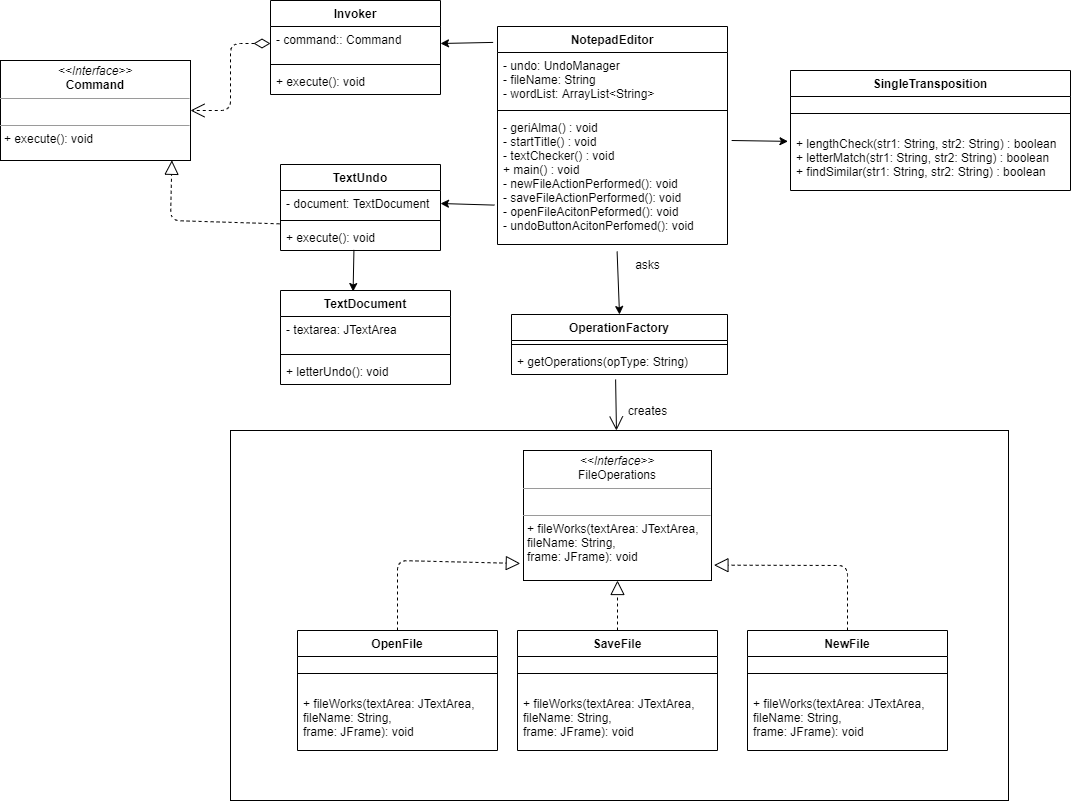

The diagram above was exported from draw.io. Its source (the exported page's mxGraphModel, read from the mxfile embedded in the PNG):
<mxGraphModel dx="1204" dy="-1235" grid="1" gridSize="10" guides="1" tooltips="1" connect="1" arrows="1" fold="1" page="1" pageScale="1" pageWidth="827" pageHeight="1169" math="0" shadow="0">
  <root>
    <mxCell id="0" />
    <mxCell id="1" parent="0" />
    <mxCell id="pantIfY-fFiFB0bp0D-6-206" style="edgeStyle=orthogonalEdgeStyle;rounded=0;orthogonalLoop=1;jettySize=auto;html=1;entryX=0.498;entryY=0.99;entryDx=0;entryDy=0;entryPerimeter=0;" edge="1" parent="1">
      <mxGeometry relative="1" as="geometry">
        <mxPoint x="2349.58" y="3639.3999999999996" as="targetPoint" />
        <Array as="points">
          <mxPoint x="1840" y="3770" />
          <mxPoint x="1840" y="3770" />
        </Array>
      </mxGeometry>
    </mxCell>
    <mxCell id="pantIfY-fFiFB0bp0D-6-207" value="NotepadEditor" style="swimlane;fontStyle=1;align=center;verticalAlign=top;childLayout=stackLayout;horizontal=1;startSize=26;horizontalStack=0;resizeParent=1;resizeParentMax=0;resizeLast=0;collapsible=1;marginBottom=0;" vertex="1" parent="1">
      <mxGeometry x="1757" y="3226" width="230" height="218" as="geometry" />
    </mxCell>
    <mxCell id="pantIfY-fFiFB0bp0D-6-208" value="-  undo: UndoManager&#10;- fileName: String&#10;- wordList: ArrayList&lt;String&gt;" style="text;strokeColor=none;fillColor=none;align=left;verticalAlign=top;spacingLeft=4;spacingRight=4;overflow=hidden;rotatable=0;points=[[0,0.5],[1,0.5]];portConstraint=eastwest;" vertex="1" parent="pantIfY-fFiFB0bp0D-6-207">
      <mxGeometry y="26" width="230" height="54" as="geometry" />
    </mxCell>
    <mxCell id="pantIfY-fFiFB0bp0D-6-209" value="" style="line;strokeWidth=1;fillColor=none;align=left;verticalAlign=middle;spacingTop=-1;spacingLeft=3;spacingRight=3;rotatable=0;labelPosition=right;points=[];portConstraint=eastwest;" vertex="1" parent="pantIfY-fFiFB0bp0D-6-207">
      <mxGeometry y="80" width="230" height="8" as="geometry" />
    </mxCell>
    <mxCell id="pantIfY-fFiFB0bp0D-6-210" value="- geriAlma() : void&#10;- startTitle() : void&#10;- textChecker() : void&#10;+ main() : void&#10;- newFileActionPerformed(): void&#10;- saveFileActionPerformed(): void&#10;- openFileAcitonPeformed(): void&#10;- undoButtonAcitonPerfomed(): void" style="text;strokeColor=none;fillColor=none;align=left;verticalAlign=top;spacingLeft=4;spacingRight=4;overflow=hidden;rotatable=0;points=[[0,0.5],[1,0.5]];portConstraint=eastwest;" vertex="1" parent="pantIfY-fFiFB0bp0D-6-207">
      <mxGeometry y="88" width="230" height="130" as="geometry" />
    </mxCell>
    <mxCell id="pantIfY-fFiFB0bp0D-6-211" value="" style="rounded=0;whiteSpace=wrap;html=1;" vertex="1" parent="1">
      <mxGeometry x="1490" y="3630" width="778" height="370" as="geometry" />
    </mxCell>
    <mxCell id="pantIfY-fFiFB0bp0D-6-212" value="SaveFile" style="swimlane;fontStyle=1;align=center;verticalAlign=top;childLayout=stackLayout;horizontal=1;startSize=26;horizontalStack=0;resizeParent=1;resizeParentMax=0;resizeLast=0;collapsible=1;marginBottom=0;" vertex="1" parent="1">
      <mxGeometry x="1777" y="3830" width="200" height="120" as="geometry" />
    </mxCell>
    <mxCell id="pantIfY-fFiFB0bp0D-6-213" value="" style="line;strokeWidth=1;fillColor=none;align=left;verticalAlign=middle;spacingTop=-1;spacingLeft=3;spacingRight=3;rotatable=0;labelPosition=right;points=[];portConstraint=eastwest;" vertex="1" parent="pantIfY-fFiFB0bp0D-6-212">
      <mxGeometry y="26" width="200" height="34" as="geometry" />
    </mxCell>
    <mxCell id="pantIfY-fFiFB0bp0D-6-214" value="+ fileWorks(textArea: JTextArea,&#10;fileName: String,&#10;frame: JFrame): void" style="text;strokeColor=none;fillColor=none;align=left;verticalAlign=top;spacingLeft=4;spacingRight=4;overflow=hidden;rotatable=0;points=[[0,0.5],[1,0.5]];portConstraint=eastwest;" vertex="1" parent="pantIfY-fFiFB0bp0D-6-212">
      <mxGeometry y="60" width="200" height="60" as="geometry" />
    </mxCell>
    <mxCell id="pantIfY-fFiFB0bp0D-6-215" value="NewFile" style="swimlane;fontStyle=1;align=center;verticalAlign=top;childLayout=stackLayout;horizontal=1;startSize=26;horizontalStack=0;resizeParent=1;resizeParentMax=0;resizeLast=0;collapsible=1;marginBottom=0;" vertex="1" parent="1">
      <mxGeometry x="2007" y="3830" width="200" height="120" as="geometry" />
    </mxCell>
    <mxCell id="pantIfY-fFiFB0bp0D-6-216" value="" style="line;strokeWidth=1;fillColor=none;align=left;verticalAlign=middle;spacingTop=-1;spacingLeft=3;spacingRight=3;rotatable=0;labelPosition=right;points=[];portConstraint=eastwest;" vertex="1" parent="pantIfY-fFiFB0bp0D-6-215">
      <mxGeometry y="26" width="200" height="34" as="geometry" />
    </mxCell>
    <mxCell id="pantIfY-fFiFB0bp0D-6-217" value="+ fileWorks(textArea: JTextArea,&#10;fileName: String,&#10;frame: JFrame): void" style="text;strokeColor=none;fillColor=none;align=left;verticalAlign=top;spacingLeft=4;spacingRight=4;overflow=hidden;rotatable=0;points=[[0,0.5],[1,0.5]];portConstraint=eastwest;" vertex="1" parent="pantIfY-fFiFB0bp0D-6-215">
      <mxGeometry y="60" width="200" height="60" as="geometry" />
    </mxCell>
    <mxCell id="pantIfY-fFiFB0bp0D-6-218" value="OpenFile" style="swimlane;fontStyle=1;align=center;verticalAlign=top;childLayout=stackLayout;horizontal=1;startSize=26;horizontalStack=0;resizeParent=1;resizeParentMax=0;resizeLast=0;collapsible=1;marginBottom=0;" vertex="1" parent="1">
      <mxGeometry x="1557" y="3830" width="200" height="120" as="geometry" />
    </mxCell>
    <mxCell id="pantIfY-fFiFB0bp0D-6-219" value="" style="line;strokeWidth=1;fillColor=none;align=left;verticalAlign=middle;spacingTop=-1;spacingLeft=3;spacingRight=3;rotatable=0;labelPosition=right;points=[];portConstraint=eastwest;" vertex="1" parent="pantIfY-fFiFB0bp0D-6-218">
      <mxGeometry y="26" width="200" height="34" as="geometry" />
    </mxCell>
    <mxCell id="pantIfY-fFiFB0bp0D-6-220" value="+ fileWorks(textArea: JTextArea,&#10;fileName: String,&#10;frame: JFrame): void" style="text;strokeColor=none;fillColor=none;align=left;verticalAlign=top;spacingLeft=4;spacingRight=4;overflow=hidden;rotatable=0;points=[[0,0.5],[1,0.5]];portConstraint=eastwest;" vertex="1" parent="pantIfY-fFiFB0bp0D-6-218">
      <mxGeometry y="60" width="200" height="60" as="geometry" />
    </mxCell>
    <mxCell id="pantIfY-fFiFB0bp0D-6-221" value="OperationFactory" style="swimlane;fontStyle=1;align=center;verticalAlign=top;childLayout=stackLayout;horizontal=1;startSize=26;horizontalStack=0;resizeParent=1;resizeParentMax=0;resizeLast=0;collapsible=1;marginBottom=0;" vertex="1" parent="1">
      <mxGeometry x="1771" y="3514" width="216" height="60" as="geometry" />
    </mxCell>
    <mxCell id="pantIfY-fFiFB0bp0D-6-222" value="" style="line;strokeWidth=1;fillColor=none;align=left;verticalAlign=middle;spacingTop=-1;spacingLeft=3;spacingRight=3;rotatable=0;labelPosition=right;points=[];portConstraint=eastwest;" vertex="1" parent="pantIfY-fFiFB0bp0D-6-221">
      <mxGeometry y="26" width="216" height="8" as="geometry" />
    </mxCell>
    <mxCell id="pantIfY-fFiFB0bp0D-6-223" value="+ getOperations(opType: String)" style="text;strokeColor=none;fillColor=none;align=left;verticalAlign=top;spacingLeft=4;spacingRight=4;overflow=hidden;rotatable=0;points=[[0,0.5],[1,0.5]];portConstraint=eastwest;" vertex="1" parent="pantIfY-fFiFB0bp0D-6-221">
      <mxGeometry y="34" width="216" height="26" as="geometry" />
    </mxCell>
    <mxCell id="pantIfY-fFiFB0bp0D-6-224" value="" style="endArrow=open;endFill=1;endSize=12;html=1;exitX=0.482;exitY=1.19;exitDx=0;exitDy=0;exitPerimeter=0;" edge="1" parent="1" source="pantIfY-fFiFB0bp0D-6-223" target="pantIfY-fFiFB0bp0D-6-211">
      <mxGeometry width="160" relative="1" as="geometry">
        <mxPoint x="1640" y="3680" as="sourcePoint" />
        <mxPoint x="1800" y="3680" as="targetPoint" />
      </mxGeometry>
    </mxCell>
    <mxCell id="pantIfY-fFiFB0bp0D-6-225" value="creates" style="text;html=1;align=center;verticalAlign=middle;resizable=0;points=[];autosize=1;" vertex="1" parent="1">
      <mxGeometry x="1882" y="3600" width="50" height="20" as="geometry" />
    </mxCell>
    <mxCell id="pantIfY-fFiFB0bp0D-6-226" value="" style="endArrow=classic;html=1;exitX=0.52;exitY=1.054;exitDx=0;exitDy=0;exitPerimeter=0;entryX=0.5;entryY=0;entryDx=0;entryDy=0;" edge="1" parent="1" source="pantIfY-fFiFB0bp0D-6-210" target="pantIfY-fFiFB0bp0D-6-221">
      <mxGeometry width="50" height="50" relative="1" as="geometry">
        <mxPoint x="1590" y="3660" as="sourcePoint" />
        <mxPoint x="1640" y="3610" as="targetPoint" />
      </mxGeometry>
    </mxCell>
    <mxCell id="pantIfY-fFiFB0bp0D-6-227" value="asks" style="text;html=1;align=center;verticalAlign=middle;resizable=0;points=[];autosize=1;" vertex="1" parent="1">
      <mxGeometry x="1887" y="3454" width="40" height="20" as="geometry" />
    </mxCell>
    <mxCell id="pantIfY-fFiFB0bp0D-6-228" value="" style="endArrow=block;dashed=1;endFill=0;endSize=12;html=1;exitX=0.5;exitY=0;exitDx=0;exitDy=0;entryX=1.013;entryY=0.882;entryDx=0;entryDy=0;entryPerimeter=0;" edge="1" parent="1" source="pantIfY-fFiFB0bp0D-6-215" target="pantIfY-fFiFB0bp0D-6-249">
      <mxGeometry width="160" relative="1" as="geometry">
        <mxPoint x="2060" y="3790" as="sourcePoint" />
        <mxPoint x="1972" y="3740" as="targetPoint" />
        <Array as="points">
          <mxPoint x="2107" y="3765" />
        </Array>
      </mxGeometry>
    </mxCell>
    <mxCell id="pantIfY-fFiFB0bp0D-6-229" value="" style="endArrow=block;dashed=1;endFill=0;endSize=12;html=1;exitX=0.5;exitY=0;exitDx=0;exitDy=0;entryX=0.5;entryY=1;entryDx=0;entryDy=0;" edge="1" parent="1" source="pantIfY-fFiFB0bp0D-6-212" target="pantIfY-fFiFB0bp0D-6-249">
      <mxGeometry width="160" relative="1" as="geometry">
        <mxPoint x="1920" y="3800" as="sourcePoint" />
        <mxPoint x="1876.6599999999999" y="3771.3199999999997" as="targetPoint" />
      </mxGeometry>
    </mxCell>
    <mxCell id="pantIfY-fFiFB0bp0D-6-230" value="" style="endArrow=block;dashed=1;endFill=0;endSize=12;html=1;exitX=0.5;exitY=0;exitDx=0;exitDy=0;entryX=-0.017;entryY=0.869;entryDx=0;entryDy=0;entryPerimeter=0;" edge="1" parent="1" source="pantIfY-fFiFB0bp0D-6-218" target="pantIfY-fFiFB0bp0D-6-249">
      <mxGeometry width="160" relative="1" as="geometry">
        <mxPoint x="2117" y="3840" as="sourcePoint" />
        <mxPoint x="1762" y="3740" as="targetPoint" />
        <Array as="points">
          <mxPoint x="1657" y="3760" />
        </Array>
      </mxGeometry>
    </mxCell>
    <mxCell id="pantIfY-fFiFB0bp0D-6-231" value="" style="endArrow=block;dashed=1;endFill=0;endSize=12;html=1;entryX=0.902;entryY=0.998;entryDx=0;entryDy=0;exitX=-0.006;exitY=1.282;exitDx=0;exitDy=0;entryPerimeter=0;exitPerimeter=0;" edge="1" parent="1" source="pantIfY-fFiFB0bp0D-6-233" target="pantIfY-fFiFB0bp0D-6-236">
      <mxGeometry width="160" relative="1" as="geometry">
        <mxPoint x="1359" y="3507" as="sourcePoint" />
        <mxPoint x="1384.94" y="3369.67" as="targetPoint" />
        <Array as="points">
          <mxPoint x="1430" y="3420" />
        </Array>
      </mxGeometry>
    </mxCell>
    <mxCell id="pantIfY-fFiFB0bp0D-6-232" value="TextUndo" style="swimlane;fontStyle=1;align=center;verticalAlign=top;childLayout=stackLayout;horizontal=1;startSize=26;horizontalStack=0;resizeParent=1;resizeParentMax=0;resizeLast=0;collapsible=1;marginBottom=0;" vertex="1" parent="1">
      <mxGeometry x="1540" y="3364" width="160" height="86" as="geometry" />
    </mxCell>
    <mxCell id="pantIfY-fFiFB0bp0D-6-233" value="- document: TextDocument" style="text;strokeColor=none;fillColor=none;align=left;verticalAlign=top;spacingLeft=4;spacingRight=4;overflow=hidden;rotatable=0;points=[[0,0.5],[1,0.5]];portConstraint=eastwest;" vertex="1" parent="pantIfY-fFiFB0bp0D-6-232">
      <mxGeometry y="26" width="160" height="26" as="geometry" />
    </mxCell>
    <mxCell id="pantIfY-fFiFB0bp0D-6-234" value="" style="line;strokeWidth=1;fillColor=none;align=left;verticalAlign=middle;spacingTop=-1;spacingLeft=3;spacingRight=3;rotatable=0;labelPosition=right;points=[];portConstraint=eastwest;" vertex="1" parent="pantIfY-fFiFB0bp0D-6-232">
      <mxGeometry y="52" width="160" height="8" as="geometry" />
    </mxCell>
    <mxCell id="pantIfY-fFiFB0bp0D-6-235" value="+ execute(): void" style="text;strokeColor=none;fillColor=none;align=left;verticalAlign=top;spacingLeft=4;spacingRight=4;overflow=hidden;rotatable=0;points=[[0,0.5],[1,0.5]];portConstraint=eastwest;" vertex="1" parent="pantIfY-fFiFB0bp0D-6-232">
      <mxGeometry y="60" width="160" height="26" as="geometry" />
    </mxCell>
    <mxCell id="pantIfY-fFiFB0bp0D-6-236" value="&lt;p style=&quot;margin: 0px ; margin-top: 4px ; text-align: center&quot;&gt;&lt;i&gt;&amp;lt;&amp;lt;Interface&amp;gt;&amp;gt;&lt;/i&gt;&lt;br&gt;&lt;b&gt;Command&lt;/b&gt;&lt;/p&gt;&lt;hr size=&quot;1&quot;&gt;&lt;p style=&quot;margin: 0px ; margin-left: 4px&quot;&gt;&lt;br&gt;&lt;/p&gt;&lt;hr size=&quot;1&quot;&gt;&lt;p style=&quot;margin: 0px ; margin-left: 4px&quot;&gt;+ execute(): void&lt;/p&gt;" style="verticalAlign=top;align=left;overflow=fill;fontSize=12;fontFamily=Helvetica;html=1;" vertex="1" parent="1">
      <mxGeometry x="1260" y="3260" width="190" height="100" as="geometry" />
    </mxCell>
    <mxCell id="pantIfY-fFiFB0bp0D-6-237" value="TextDocument" style="swimlane;fontStyle=1;align=center;verticalAlign=top;childLayout=stackLayout;horizontal=1;startSize=26;horizontalStack=0;resizeParent=1;resizeParentMax=0;resizeLast=0;collapsible=1;marginBottom=0;" vertex="1" parent="1">
      <mxGeometry x="1540" y="3490" width="170" height="94" as="geometry" />
    </mxCell>
    <mxCell id="pantIfY-fFiFB0bp0D-6-238" value="- textarea: JTextArea" style="text;strokeColor=none;fillColor=none;align=left;verticalAlign=top;spacingLeft=4;spacingRight=4;overflow=hidden;rotatable=0;points=[[0,0.5],[1,0.5]];portConstraint=eastwest;" vertex="1" parent="pantIfY-fFiFB0bp0D-6-237">
      <mxGeometry y="26" width="170" height="34" as="geometry" />
    </mxCell>
    <mxCell id="pantIfY-fFiFB0bp0D-6-239" value="" style="line;strokeWidth=1;fillColor=none;align=left;verticalAlign=middle;spacingTop=-1;spacingLeft=3;spacingRight=3;rotatable=0;labelPosition=right;points=[];portConstraint=eastwest;" vertex="1" parent="pantIfY-fFiFB0bp0D-6-237">
      <mxGeometry y="60" width="170" height="8" as="geometry" />
    </mxCell>
    <mxCell id="pantIfY-fFiFB0bp0D-6-240" value="+ letterUndo(): void" style="text;strokeColor=none;fillColor=none;align=left;verticalAlign=top;spacingLeft=4;spacingRight=4;overflow=hidden;rotatable=0;points=[[0,0.5],[1,0.5]];portConstraint=eastwest;" vertex="1" parent="pantIfY-fFiFB0bp0D-6-237">
      <mxGeometry y="68" width="170" height="26" as="geometry" />
    </mxCell>
    <mxCell id="pantIfY-fFiFB0bp0D-6-241" value="Invoker" style="swimlane;fontStyle=1;align=center;verticalAlign=top;childLayout=stackLayout;horizontal=1;startSize=26;horizontalStack=0;resizeParent=1;resizeParentMax=0;resizeLast=0;collapsible=1;marginBottom=0;" vertex="1" parent="1">
      <mxGeometry x="1530" y="3200" width="170" height="94" as="geometry" />
    </mxCell>
    <mxCell id="pantIfY-fFiFB0bp0D-6-242" value="- command:: Command" style="text;strokeColor=none;fillColor=none;align=left;verticalAlign=top;spacingLeft=4;spacingRight=4;overflow=hidden;rotatable=0;points=[[0,0.5],[1,0.5]];portConstraint=eastwest;" vertex="1" parent="pantIfY-fFiFB0bp0D-6-241">
      <mxGeometry y="26" width="170" height="34" as="geometry" />
    </mxCell>
    <mxCell id="pantIfY-fFiFB0bp0D-6-243" value="" style="line;strokeWidth=1;fillColor=none;align=left;verticalAlign=middle;spacingTop=-1;spacingLeft=3;spacingRight=3;rotatable=0;labelPosition=right;points=[];portConstraint=eastwest;" vertex="1" parent="pantIfY-fFiFB0bp0D-6-241">
      <mxGeometry y="60" width="170" height="8" as="geometry" />
    </mxCell>
    <mxCell id="pantIfY-fFiFB0bp0D-6-244" value="+ execute(): void" style="text;strokeColor=none;fillColor=none;align=left;verticalAlign=top;spacingLeft=4;spacingRight=4;overflow=hidden;rotatable=0;points=[[0,0.5],[1,0.5]];portConstraint=eastwest;" vertex="1" parent="pantIfY-fFiFB0bp0D-6-241">
      <mxGeometry y="68" width="170" height="26" as="geometry" />
    </mxCell>
    <mxCell id="pantIfY-fFiFB0bp0D-6-245" value="" style="endArrow=open;html=1;endSize=12;startArrow=diamondThin;startSize=14;startFill=0;edgeStyle=orthogonalEdgeStyle;align=left;verticalAlign=bottom;dashed=1;exitX=0;exitY=0.5;exitDx=0;exitDy=0;entryX=1;entryY=0.5;entryDx=0;entryDy=0;" edge="1" parent="1" source="pantIfY-fFiFB0bp0D-6-242" target="pantIfY-fFiFB0bp0D-6-236">
      <mxGeometry x="-0.5675" y="-34" relative="1" as="geometry">
        <mxPoint x="1440" y="3407" as="sourcePoint" />
        <mxPoint x="1600" y="3407" as="targetPoint" />
        <mxPoint as="offset" />
      </mxGeometry>
    </mxCell>
    <mxCell id="pantIfY-fFiFB0bp0D-6-246" value="" style="endArrow=classic;html=1;entryX=0.427;entryY=0.011;entryDx=0;entryDy=0;exitX=0.459;exitY=0.977;exitDx=0;exitDy=0;exitPerimeter=0;entryPerimeter=0;" edge="1" parent="1" source="pantIfY-fFiFB0bp0D-6-235" target="pantIfY-fFiFB0bp0D-6-237">
      <mxGeometry width="50" height="50" relative="1" as="geometry">
        <mxPoint x="1620" y="3460" as="sourcePoint" />
        <mxPoint x="970" y="3587" as="targetPoint" />
      </mxGeometry>
    </mxCell>
    <mxCell id="pantIfY-fFiFB0bp0D-6-247" value="" style="endArrow=classic;html=1;exitX=-0.019;exitY=0.073;exitDx=0;exitDy=0;exitPerimeter=0;entryX=1;entryY=0.5;entryDx=0;entryDy=0;" edge="1" parent="1" source="pantIfY-fFiFB0bp0D-6-207" target="pantIfY-fFiFB0bp0D-6-242">
      <mxGeometry width="50" height="50" relative="1" as="geometry">
        <mxPoint x="1255" y="3466" as="sourcePoint" />
        <mxPoint x="1700" y="3243" as="targetPoint" />
      </mxGeometry>
    </mxCell>
    <mxCell id="pantIfY-fFiFB0bp0D-6-248" value="" style="endArrow=classic;html=1;entryX=1;entryY=0.5;entryDx=0;entryDy=0;exitX=-0.013;exitY=0.697;exitDx=0;exitDy=0;exitPerimeter=0;" edge="1" parent="1" source="pantIfY-fFiFB0bp0D-6-210" target="pantIfY-fFiFB0bp0D-6-233">
      <mxGeometry width="50" height="50" relative="1" as="geometry">
        <mxPoint x="1760" y="3293" as="sourcePoint" />
        <mxPoint x="1670" y="3290" as="targetPoint" />
      </mxGeometry>
    </mxCell>
    <mxCell id="pantIfY-fFiFB0bp0D-6-249" value="&lt;p style=&quot;margin: 0px ; margin-top: 4px ; text-align: center&quot;&gt;&lt;i&gt;&amp;lt;&amp;lt;Interface&amp;gt;&amp;gt;&lt;/i&gt;&lt;br&gt;FileOperations&lt;/p&gt;&lt;hr size=&quot;1&quot;&gt;&lt;p style=&quot;margin: 0px ; margin-left: 4px&quot;&gt;&lt;br&gt;&lt;/p&gt;&lt;hr size=&quot;1&quot;&gt;&lt;p style=&quot;margin: 0px ; margin-left: 4px&quot;&gt;+ fileWorks(textArea: JTextArea,&lt;/p&gt;&lt;p style=&quot;margin: 0px ; margin-left: 4px&quot;&gt;fileName: String,&lt;/p&gt;&lt;p style=&quot;margin: 0px ; margin-left: 4px&quot;&gt;frame: JFrame): void&lt;/p&gt;" style="verticalAlign=top;align=left;overflow=fill;fontSize=12;fontFamily=Helvetica;html=1;" vertex="1" parent="1">
      <mxGeometry x="1783" y="3650" width="188" height="130" as="geometry" />
    </mxCell>
    <mxCell id="pantIfY-fFiFB0bp0D-6-250" value="SingleTransposition" style="swimlane;fontStyle=1;align=center;verticalAlign=top;childLayout=stackLayout;horizontal=1;startSize=26;horizontalStack=0;resizeParent=1;resizeParentMax=0;resizeLast=0;collapsible=1;marginBottom=0;" vertex="1" parent="1">
      <mxGeometry x="2050" y="3270" width="280" height="120" as="geometry" />
    </mxCell>
    <mxCell id="pantIfY-fFiFB0bp0D-6-251" value="" style="line;strokeWidth=1;fillColor=none;align=left;verticalAlign=middle;spacingTop=-1;spacingLeft=3;spacingRight=3;rotatable=0;labelPosition=right;points=[];portConstraint=eastwest;" vertex="1" parent="pantIfY-fFiFB0bp0D-6-250">
      <mxGeometry y="26" width="280" height="34" as="geometry" />
    </mxCell>
    <mxCell id="pantIfY-fFiFB0bp0D-6-252" value="+ lengthCheck(str1: String, str2: String) : boolean&#10;+ letterMatch(str1: String, str2: String) : boolean&#10;+ findSimilar(str1: String, str2: String) : boolean" style="text;strokeColor=none;fillColor=none;align=left;verticalAlign=top;spacingLeft=4;spacingRight=4;overflow=hidden;rotatable=0;points=[[0,0.5],[1,0.5]];portConstraint=eastwest;" vertex="1" parent="pantIfY-fFiFB0bp0D-6-250">
      <mxGeometry y="60" width="280" height="60" as="geometry" />
    </mxCell>
    <mxCell id="pantIfY-fFiFB0bp0D-6-253" value="" style="endArrow=classic;html=1;entryX=-0.009;entryY=0.181;entryDx=0;entryDy=0;entryPerimeter=0;exitX=1.018;exitY=0.2;exitDx=0;exitDy=0;exitPerimeter=0;" edge="1" parent="1" source="pantIfY-fFiFB0bp0D-6-210" target="pantIfY-fFiFB0bp0D-6-252">
      <mxGeometry width="50" height="50" relative="1" as="geometry">
        <mxPoint x="2090" y="3530" as="sourcePoint" />
        <mxPoint x="2140" y="3480" as="targetPoint" />
      </mxGeometry>
    </mxCell>
    <mxCell id="pantIfY-fFiFB0bp0D-6-254" style="edgeStyle=orthogonalEdgeStyle;rounded=0;orthogonalLoop=1;jettySize=auto;html=1;entryX=0.498;entryY=0.99;entryDx=0;entryDy=0;entryPerimeter=0;" edge="1" parent="1">
      <mxGeometry relative="1" as="geometry">
        <mxPoint x="2479.58" y="5019.4" as="targetPoint" />
        <Array as="points">
          <mxPoint x="1970" y="5150" />
          <mxPoint x="1970" y="5150" />
        </Array>
      </mxGeometry>
    </mxCell>
  </root>
</mxGraphModel>